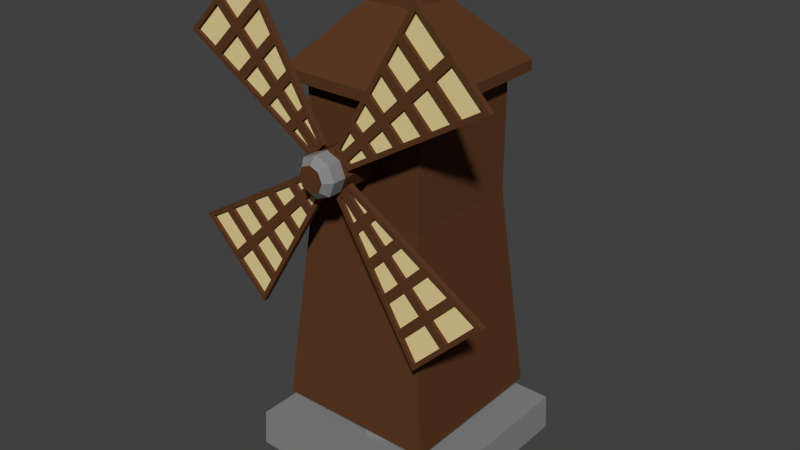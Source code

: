 # Source: Windmill.blend  (saved by Blender 2.76.0; exported with 4.5.12 LTS)
import bpy
from mathutils import Matrix  # noqa: F401  (used for matrix-valued properties, if any)

bpy.ops.wm.read_factory_settings(use_empty=True)
scene = bpy.context.scene
scene.name = 'Scene'

# ---- collections
col_collection_1 = bpy.data.collections.new('Collection 1'); scene.collection.children.link(col_collection_1)

# ---- materials (node trees are filled in below, after node groups)
mat_windmill = bpy.data.materials.new('WindMill')
mat_windmill.alpha_threshold = 0.0
mat_windmill.use_transparent_shadow = False
mat_windmill.diffuse_color = (0.1065, 0.0416, 0.01753, 1.0)
mat_windmill.roughness = 0.5
mat_windmill.line_color = (0.0, 0.0, 0.0, 1.0)
mat_windmillmetal = bpy.data.materials.new('WindmillMetal')
mat_windmillmetal.alpha_threshold = 0.0
mat_windmillmetal.use_transparent_shadow = False
mat_windmillmetal.diffuse_color = (0.2462, 0.2462, 0.2462, 1.0)
mat_windmillmetal.roughness = 0.5
mat_windmillwings = bpy.data.materials.new('WindmillWings')
mat_windmillwings.alpha_threshold = 0.0
mat_windmillwings.use_transparent_shadow = False
mat_windmillwings.diffuse_color = (0.8, 0.6549, 0.317, 1.0)
mat_windmillwings.roughness = 0.5

# ---- material node trees

# ---- world
world_world = bpy.data.worlds.new('World'); scene.world = world_world
world_world.color = (0.05088, 0.05088, 0.05088)
world_world.use_sun_shadow = False
world_world.sun_shadow_jitter_overblur = 0.0
world_world.cycles.sampling_method = 'MANUAL'
world_world.cycles.sample_map_resolution = 256

# ---- meshes
me_cube = bpy.data.meshes.new('Cube')
me_cube.from_pydata([(1.0, -4.371e-08, -1.0), (1.0, 4.371e-08, 1.0), (-1.0, 4.371e-08, 1.0), (-1.0, -4.371e-08, -1.0), (1.206, -5.272e-08, -1.206), (1.206, 5.272e-08, 1.206), (-1.206, -5.272e-08, -1.206), (-1.206, 5.272e-08, 1.206), (1.191, 0.4403, -1.191), (1.191, 0.4403, 1.191), (-1.191, 0.4403, 1.191), (-1.191, 0.4403, -1.191), (5.96e-08, 0.4403, -8.941e-08), (0.9877, 0.4403, -0.9877), (0.9877, 0.4403, 0.9877), (-0.9877, 0.4403, 0.9877), (-0.9877, 0.4403, -0.9877), (4.171e-08, 0.4403, -0.7472), (-0.2859, 0.4403, -0.6903), (-0.5284, 0.4403, -0.5284), (-0.6903, 0.4403, -0.2859), (-0.7472, 0.4403, -5.917e-08), (-0.6903, 0.4403, 0.2859), (-0.5284, 0.4403, 0.5284), (-0.2859, 0.4403, 0.6903), (-7.111e-08, 0.4403, 0.7472), (0.2859, 0.4403, 0.6903), (0.5284, 0.4403, 0.5284), (0.6903, 0.4403, 0.2859), (0.7472, 0.4403, -1.007e-07), (0.6903, 0.4403, -0.2859), (0.5284, 0.4403, -0.5284), (0.2859, 0.4403, -0.6903), (4.171e-08, 0.7931, -0.7472), (-0.2859, 0.7931, -0.6903), (-0.5284, 0.7931, -0.5284), (-0.6903, 0.7931, -0.2859), (-0.7472, 0.7931, -3.253e-08), (-0.6903, 0.7931, 0.2859), (-0.5284, 0.7931, 0.5284), (-0.2859, 0.7931, 0.6903), (-7.111e-08, 0.7931, 0.7472), (0.2859, 0.7931, 0.6903), (0.5284, 0.7931, 0.5284), (0.6903, 0.7931, 0.2859), (0.7472, 0.7931, -7.41e-08), (0.6903, 0.7931, -0.2859), (0.5284, 0.7931, -0.5284), (0.2859, 0.7931, -0.6903)], [], [(0, 1, 2, 3), (3, 2, 7, 6), (1, 0, 4, 5), (14, 15, 10, 9), (16, 13, 8, 11), (8, 4, 6, 11), (4, 8, 9, 5), (5, 9, 10, 7), (7, 10, 11, 6), (15, 16, 11, 10), (2, 1, 5, 7), (13, 14, 9, 8), (0, 3, 6, 4), (14, 13, 12), (16, 15, 12), (15, 14, 12), (13, 16, 12), (18, 34, 33, 17), (17, 33, 48, 32), (26, 42, 41, 25), (19, 35, 34, 18), (27, 43, 42, 26), (20, 36, 35, 19), (28, 44, 43, 27), (21, 37, 36, 20), (29, 45, 44, 28), (22, 38, 37, 21), (30, 46, 45, 29), (23, 39, 38, 22), (31, 47, 46, 30), (24, 40, 39, 23), (32, 48, 47, 31), (25, 41, 40, 24)])
me_cube.polygons.foreach_set('material_index', [1, 1, 1, 1, 1, 1, 1, 1, 1, 1, 1, 1, 1, 1, 1, 1, 1, 1, 1, 1, 1, 1, 1, 1, 1, 1, 1, 1, 1, 1, 1, 1, 1])
me_cube.materials.append(mat_windmill)
me_cube.materials.append(mat_windmillmetal)
me_cube.use_remesh_preserve_volume = False
me_cube.use_remesh_preserve_attributes = False
me_cube.use_mirror_vertex_groups = False
me_cube.update()
me_cube_001 = bpy.data.meshes.new('Cube.001')
me_cube_001.from_pydata([(0.7289, 3.257, -0.7289), (0.7289, 3.257, 0.7289), (-0.7289, 3.257, 0.7289), (-0.7289, 3.257, -0.7289), (0.7289, 4.59, -0.7289), (0.7289, 4.59, 0.7289), (-0.7289, 4.59, -0.7289), (-0.7289, 4.59, 0.7289), (0.9046, 4.59, -0.9046), (0.9046, 4.59, 0.9046), (-0.9046, 4.59, -0.9046), (-0.9046, 4.59, 0.9046), (0.9046, 4.714, -0.9046), (0.9046, 4.714, 0.9046), (-0.9046, 4.714, -0.9046), (-0.9046, 4.714, 0.9046), (0.3008, 5.382, -0.3008), (0.3008, 5.382, 0.3008), (-0.3008, 5.382, -0.3008), (-0.3008, 5.382, 0.3008), (0.7401, 3.122, -0.7401), (0.7401, 3.122, 0.7401), (-0.7401, 3.122, 0.7401), (-0.7401, 3.122, -0.7401), (2.98e-08, 0.7351, -5.96e-08), (0.9605, 0.7351, -0.9605), (-0.9605, 0.7351, -0.9605), (0.9605, 0.7351, 0.9605), (-0.9605, 0.7351, 0.9605)], [], [(3, 2, 7, 6), (20, 0, 1, 21), (21, 1, 2, 22), (22, 2, 3, 23), (6, 7, 11, 10), (0, 3, 6, 4), (2, 1, 5, 7), (1, 0, 4, 5), (11, 9, 13, 15), (4, 6, 10, 8), (7, 5, 9, 11), (5, 4, 8, 9), (14, 15, 19, 18), (9, 8, 12, 13), (10, 11, 15, 14), (8, 10, 14, 12), (16, 18, 19, 17), (12, 14, 18, 16), (15, 13, 17, 19), (13, 12, 16, 17), (0, 20, 23, 3), (28, 22, 23, 26), (27, 21, 22, 28), (25, 20, 21, 27), (20, 25, 26, 23), (27, 28, 24), (25, 27, 24), (28, 26, 24), (26, 25, 24)])
me_cube_001.materials.append(mat_windmill)
me_cube_001.materials.append(mat_windmillmetal)
me_cube_001.use_remesh_preserve_volume = False
me_cube_001.use_remesh_preserve_attributes = False
me_cube_001.use_mirror_vertex_groups = False
me_cube_001.update()
me_circle_001 = bpy.data.meshes.new('Circle.001')
me_circle_001.from_pydata([(0.07392, -0.251, 0.4921), (0.2513, -0.07365, 0.4921), (0.07392, -0.251, 0.4323), (0.2513, -0.07365, 0.4323), (1.062, -1.888, 0.4921), (1.889, -1.062, 0.4921), (1.062, -1.888, 0.4323), (1.889, -1.062, 0.4323), (0.1626, -0.1623, 0.4921), (0.1626, -0.1623, 0.4323), (1.475, -1.475, 0.4323), (1.475, -1.475, 0.4921), (0.5787, -0.2714, 0.4323), (0.9062, -0.4691, 0.4323), (1.234, -0.6668, 0.4323), (1.561, -0.8645, 0.4323), (0.8647, -1.561, 0.4323), (0.667, -1.233, 0.4323), (0.4693, -0.9059, 0.4323), (0.2716, -0.5785, 0.4323), (1.561, -0.8645, 0.4921), (1.234, -0.6668, 0.4921), (0.9062, -0.4691, 0.4921), (0.5787, -0.2714, 0.4921), (0.2716, -0.5785, 0.4921), (0.4693, -0.9059, 0.4921), (0.667, -1.233, 0.4921), (0.8647, -1.561, 0.4921), (0.4252, -0.4249, 0.4921), (0.6878, -0.6875, 0.4921), (0.9503, -0.9501, 0.4921), (1.213, -1.213, 0.4921), (1.213, -1.213, 0.4323), (0.9503, -0.9501, 0.4323), (0.6878, -0.6875, 0.4323), (0.4252, -0.4249, 0.4323), (0.3525, -0.4249, 0.4921), (0.1626, -0.235, 0.4921), (0.1387, -0.2589, 0.4921), (0.2817, -0.4957, 0.4921), (0.496, -0.2814, 0.4921), (0.2592, -0.1384, 0.4921), (0.2353, -0.1623, 0.4921), (0.4252, -0.3522, 0.4921), (1.806, -1.072, 0.4921), (1.569, -0.9293, 0.4921), (1.286, -1.213, 0.4921), (1.475, -1.403, 0.4921), (1.478, -0.8745, 0.4921), (1.241, -0.7316, 0.4921), (1.023, -0.9501, 0.4921), (1.213, -1.14, 0.4921), (1.151, -0.6768, 0.4921), (0.9141, -0.5339, 0.4921), (0.7604, -0.6875, 0.4921), (0.9503, -0.8774, 0.4921), (0.8234, -0.4791, 0.4921), (0.5866, -0.3361, 0.4921), (0.4978, -0.4249, 0.4921), (0.6878, -0.6148, 0.4921), (1.403, -1.475, 0.4921), (1.213, -1.285, 0.4921), (0.9295, -1.569, 0.4921), (1.073, -1.805, 0.4921), (1.14, -1.213, 0.4921), (0.9503, -1.023, 0.4921), (0.7318, -1.241, 0.4921), (0.8748, -1.478, 0.4921), (0.8777, -0.9501, 0.4921), (0.6878, -0.7602, 0.4921), (0.5341, -0.9138, 0.4921), (0.6771, -1.151, 0.4921), (0.6151, -0.6875, 0.4921), (0.4252, -0.4976, 0.4921), (0.3364, -0.5863, 0.4921), (0.4794, -0.8232, 0.4921), (0.1626, -0.235, 0.4545), (0.3525, -0.4249, 0.4545), (0.2817, -0.4957, 0.4545), (0.1387, -0.2589, 0.4545), (0.496, -0.2814, 0.4545), (0.2592, -0.1384, 0.4545), (0.4252, -0.3522, 0.4545), (0.2353, -0.1623, 0.4545), (1.806, -1.072, 0.4545), (1.569, -0.9293, 0.4545), (1.475, -1.403, 0.4545), (1.286, -1.213, 0.4545), (1.478, -0.8745, 0.4545), (1.241, -0.7316, 0.4545), (1.213, -1.14, 0.4545), (1.023, -0.9501, 0.4545), (1.151, -0.6768, 0.4545), (0.9141, -0.5339, 0.4545), (0.9503, -0.8774, 0.4545), (0.7604, -0.6875, 0.4545), (0.8234, -0.4791, 0.4545), (0.5866, -0.3361, 0.4545), (0.6878, -0.6148, 0.4545), (0.4978, -0.4249, 0.4545), (1.213, -1.285, 0.4545), (1.403, -1.475, 0.4545), (1.073, -1.805, 0.4545), (0.9295, -1.569, 0.4545), (0.9503, -1.023, 0.4545), (1.14, -1.213, 0.4545), (0.8748, -1.478, 0.4545), (0.7318, -1.241, 0.4545), (0.6878, -0.7602, 0.4545), (0.8777, -0.9501, 0.4545), (0.6771, -1.151, 0.4545), (0.5341, -0.9138, 0.4545), (0.4252, -0.4976, 0.4545), (0.6151, -0.6875, 0.4545), (0.4794, -0.8232, 0.4545), (0.3364, -0.5863, 0.4545), (-0.07392, -0.251, 0.4921), (-0.2513, -0.07365, 0.4921), (-0.07392, -0.251, 0.4323), (-0.2513, -0.07365, 0.4323), (-1.062, -1.888, 0.4921), (-1.889, -1.062, 0.4921), (-1.062, -1.888, 0.4323), (-1.889, -1.062, 0.4323), (-0.1626, -0.1623, 0.4921), (-0.1626, -0.1623, 0.4323), (-1.475, -1.475, 0.4323), (-1.475, -1.475, 0.4921), (-0.5787, -0.2714, 0.4323), (-0.9062, -0.4691, 0.4323), (-1.234, -0.6668, 0.4323), (-1.561, -0.8645, 0.4323), (-0.8647, -1.561, 0.4323), (-0.667, -1.233, 0.4323), (-0.4693, -0.9059, 0.4323), (-0.2716, -0.5785, 0.4323), (-1.561, -0.8645, 0.4921), (-1.234, -0.6668, 0.4921), (-0.9062, -0.4691, 0.4921), (-0.5787, -0.2714, 0.4921), (-0.2716, -0.5785, 0.4921), (-0.4693, -0.9059, 0.4921), (-0.667, -1.233, 0.4921), (-0.8647, -1.561, 0.4921), (-0.4252, -0.4249, 0.4921), (-0.6878, -0.6875, 0.4921), (-0.9503, -0.9501, 0.4921), (-1.213, -1.213, 0.4921), (-1.213, -1.213, 0.4323), (-0.9503, -0.9501, 0.4323), (-0.6878, -0.6875, 0.4323), (-0.4252, -0.4249, 0.4323), (-0.3525, -0.4249, 0.4921), (-0.1626, -0.235, 0.4921), (-0.1387, -0.2589, 0.4921), (-0.2817, -0.4957, 0.4921), (-0.496, -0.2814, 0.4921), (-0.2592, -0.1384, 0.4921), (-0.2353, -0.1623, 0.4921), (-0.4252, -0.3522, 0.4921), (-1.806, -1.072, 0.4921), (-1.569, -0.9293, 0.4921), (-1.286, -1.213, 0.4921), (-1.475, -1.403, 0.4921), (-1.478, -0.8745, 0.4921), (-1.241, -0.7316, 0.4921), (-1.023, -0.9501, 0.4921), (-1.213, -1.14, 0.4921), (-1.151, -0.6768, 0.4921), (-0.9141, -0.5339, 0.4921), (-0.7604, -0.6875, 0.4921), (-0.9503, -0.8774, 0.4921), (-0.8234, -0.4791, 0.4921), (-0.5866, -0.3361, 0.4921), (-0.4978, -0.4249, 0.4921), (-0.6878, -0.6148, 0.4921), (-1.403, -1.475, 0.4921), (-1.213, -1.285, 0.4921), (-0.9295, -1.569, 0.4921), (-1.073, -1.805, 0.4921), (-1.14, -1.213, 0.4921), (-0.9503, -1.023, 0.4921), (-0.7318, -1.241, 0.4921), (-0.8748, -1.478, 0.4921), (-0.8777, -0.9501, 0.4921), (-0.6878, -0.7602, 0.4921), (-0.5341, -0.9138, 0.4921), (-0.6771, -1.151, 0.4921), (-0.6151, -0.6875, 0.4921), (-0.4252, -0.4976, 0.4921), (-0.3364, -0.5863, 0.4921), (-0.4794, -0.8232, 0.4921), (-0.1626, -0.235, 0.4545), (-0.3525, -0.4249, 0.4545), (-0.2817, -0.4957, 0.4545), (-0.1387, -0.2589, 0.4545), (-0.496, -0.2814, 0.4545), (-0.2592, -0.1384, 0.4545), (-0.4252, -0.3522, 0.4545), (-0.2353, -0.1623, 0.4545), (-1.806, -1.072, 0.4545), (-1.569, -0.9293, 0.4545), (-1.475, -1.403, 0.4545), (-1.286, -1.213, 0.4545), (-1.478, -0.8745, 0.4545), (-1.241, -0.7316, 0.4545), (-1.213, -1.14, 0.4545), (-1.023, -0.9501, 0.4545), (-1.151, -0.6768, 0.4545), (-0.9141, -0.5339, 0.4545), (-0.9503, -0.8774, 0.4545), (-0.7604, -0.6875, 0.4545), (-0.8234, -0.4791, 0.4545), (-0.5866, -0.3361, 0.4545), (-0.6878, -0.6148, 0.4545), (-0.4978, -0.4249, 0.4545), (-1.213, -1.285, 0.4545), (-1.403, -1.475, 0.4545), (-1.073, -1.805, 0.4545), (-0.9295, -1.569, 0.4545), (-0.9503, -1.023, 0.4545), (-1.14, -1.213, 0.4545), (-0.8748, -1.478, 0.4545), (-0.7318, -1.241, 0.4545), (-0.6878, -0.7602, 0.4545), (-0.8777, -0.9501, 0.4545), (-0.6771, -1.151, 0.4545), (-0.5341, -0.9138, 0.4545), (-0.4252, -0.4976, 0.4545), (-0.6151, -0.6875, 0.4545), (-0.4794, -0.8232, 0.4545), (-0.3364, -0.5863, 0.4545), (0.07392, 0.251, 0.4921), (0.2513, 0.07365, 0.4921), (0.07392, 0.251, 0.4323), (0.2513, 0.07365, 0.4323), (1.062, 1.888, 0.4921), (1.889, 1.062, 0.4921), (1.062, 1.888, 0.4323), (1.889, 1.062, 0.4323), (0.1626, 0.1623, 0.4921), (0.1626, 0.1623, 0.4323), (1.475, 1.475, 0.4323), (1.475, 1.475, 0.4921), (0.5787, 0.2714, 0.4323), (0.9062, 0.4691, 0.4323), (1.234, 0.6668, 0.4323), (1.561, 0.8645, 0.4323), (0.8647, 1.561, 0.4323), (0.667, 1.233, 0.4323), (0.4693, 0.9059, 0.4323), (0.2716, 0.5785, 0.4323), (1.561, 0.8645, 0.4921), (1.234, 0.6668, 0.4921), (0.9062, 0.4691, 0.4921), (0.5787, 0.2714, 0.4921), (0.2716, 0.5785, 0.4921), (0.4693, 0.9059, 0.4921), (0.667, 1.233, 0.4921), (0.8647, 1.561, 0.4921), (0.4252, 0.4249, 0.4921), (0.6878, 0.6875, 0.4921), (0.9503, 0.9501, 0.4921), (1.213, 1.213, 0.4921), (1.213, 1.213, 0.4323), (0.9503, 0.9501, 0.4323), (0.6878, 0.6875, 0.4323), (0.4252, 0.4249, 0.4323), (0.3525, 0.4249, 0.4921), (0.1626, 0.235, 0.4921), (0.1387, 0.2589, 0.4921), (0.2817, 0.4957, 0.4921), (0.496, 0.2814, 0.4921), (0.2592, 0.1384, 0.4921), (0.2353, 0.1623, 0.4921), (0.4252, 0.3522, 0.4921), (1.806, 1.072, 0.4921), (1.569, 0.9293, 0.4921), (1.286, 1.213, 0.4921), (1.475, 1.403, 0.4921), (1.478, 0.8745, 0.4921), (1.241, 0.7316, 0.4921), (1.023, 0.9501, 0.4921), (1.213, 1.14, 0.4921), (1.151, 0.6768, 0.4921), (0.9141, 0.5339, 0.4921), (0.7604, 0.6875, 0.4921), (0.9503, 0.8774, 0.4921), (0.8234, 0.4791, 0.4921), (0.5866, 0.3361, 0.4921), (0.4978, 0.4249, 0.4921), (0.6878, 0.6148, 0.4921), (1.403, 1.475, 0.4921), (1.213, 1.285, 0.4921), (0.9295, 1.569, 0.4921), (1.073, 1.805, 0.4921), (1.14, 1.213, 0.4921), (0.9503, 1.023, 0.4921), (0.7318, 1.241, 0.4921), (0.8748, 1.478, 0.4921), (0.8777, 0.9501, 0.4921), (0.6878, 0.7602, 0.4921), (0.5341, 0.9138, 0.4921), (0.6771, 1.151, 0.4921), (0.6151, 0.6875, 0.4921), (0.4252, 0.4976, 0.4921), (0.3364, 0.5863, 0.4921), (0.4794, 0.8232, 0.4921), (0.1626, 0.235, 0.4545), (0.3525, 0.4249, 0.4545), (0.2817, 0.4957, 0.4545), (0.1387, 0.2589, 0.4545), (0.496, 0.2814, 0.4545), (0.2592, 0.1384, 0.4545), (0.4252, 0.3522, 0.4545), (0.2353, 0.1623, 0.4545), (1.806, 1.072, 0.4545), (1.569, 0.9293, 0.4545), (1.475, 1.403, 0.4545), (1.286, 1.213, 0.4545), (1.478, 0.8745, 0.4545), (1.241, 0.7316, 0.4545), (1.213, 1.14, 0.4545), (1.023, 0.9501, 0.4545), (1.151, 0.6768, 0.4545), (0.9141, 0.5339, 0.4545), (0.9503, 0.8774, 0.4545), (0.7604, 0.6875, 0.4545), (0.8234, 0.4791, 0.4545), (0.5866, 0.3361, 0.4545), (0.6878, 0.6148, 0.4545), (0.4978, 0.4249, 0.4545), (1.213, 1.285, 0.4545), (1.403, 1.475, 0.4545), (1.073, 1.805, 0.4545), (0.9295, 1.569, 0.4545), (0.9503, 1.023, 0.4545), (1.14, 1.213, 0.4545), (0.8748, 1.478, 0.4545), (0.7318, 1.241, 0.4545), (0.6878, 0.7602, 0.4545), (0.8777, 0.9501, 0.4545), (0.6771, 1.151, 0.4545), (0.5341, 0.9138, 0.4545), (0.4252, 0.4976, 0.4545), (0.6151, 0.6875, 0.4545), (0.4794, 0.8232, 0.4545), (0.3364, 0.5863, 0.4545), (-0.07392, 0.251, 0.4921), (-0.2513, 0.07365, 0.4921), (-0.07392, 0.251, 0.4323), (-0.2513, 0.07365, 0.4323), (-1.062, 1.888, 0.4921), (-1.889, 1.062, 0.4921), (-1.062, 1.888, 0.4323), (-1.889, 1.062, 0.4323), (-0.1626, 0.1623, 0.4921), (-0.1626, 0.1623, 0.4323), (-1.475, 1.475, 0.4323), (-1.475, 1.475, 0.4921), (-0.5787, 0.2714, 0.4323), (-0.9062, 0.4691, 0.4323), (-1.234, 0.6668, 0.4323), (-1.561, 0.8645, 0.4323), (-0.8647, 1.561, 0.4323), (-0.667, 1.233, 0.4323), (-0.4693, 0.9059, 0.4323), (-0.2716, 0.5785, 0.4323), (-1.561, 0.8645, 0.4921), (-1.234, 0.6668, 0.4921), (-0.9062, 0.4691, 0.4921), (-0.5787, 0.2714, 0.4921), (-0.2716, 0.5785, 0.4921), (-0.4693, 0.9059, 0.4921), (-0.667, 1.233, 0.4921), (-0.8647, 1.561, 0.4921), (-0.4252, 0.4249, 0.4921), (-0.6878, 0.6875, 0.4921), (-0.9503, 0.9501, 0.4921), (-1.213, 1.213, 0.4921), (-1.213, 1.213, 0.4323), (-0.9503, 0.9501, 0.4323), (-0.6878, 0.6875, 0.4323), (-0.4252, 0.4249, 0.4323), (-0.3525, 0.4249, 0.4921), (-0.1626, 0.235, 0.4921), (-0.1387, 0.2589, 0.4921), (-0.2817, 0.4957, 0.4921), (-0.496, 0.2814, 0.4921), (-0.2592, 0.1384, 0.4921), (-0.2353, 0.1623, 0.4921), (-0.4252, 0.3522, 0.4921), (-1.806, 1.072, 0.4921), (-1.569, 0.9293, 0.4921), (-1.286, 1.213, 0.4921), (-1.475, 1.403, 0.4921), (-1.478, 0.8745, 0.4921), (-1.241, 0.7316, 0.4921), (-1.023, 0.9501, 0.4921), (-1.213, 1.14, 0.4921), (-1.151, 0.6768, 0.4921), (-0.9141, 0.5339, 0.4921), (-0.7604, 0.6875, 0.4921), (-0.9503, 0.8774, 0.4921), (-0.8234, 0.4791, 0.4921), (-0.5866, 0.3361, 0.4921), (-0.4978, 0.4249, 0.4921), (-0.6878, 0.6148, 0.4921), (-1.403, 1.475, 0.4921), (-1.213, 1.285, 0.4921), (-0.9295, 1.569, 0.4921), (-1.073, 1.805, 0.4921), (-1.14, 1.213, 0.4921), (-0.9503, 1.023, 0.4921), (-0.7318, 1.241, 0.4921), (-0.8748, 1.478, 0.4921), (-0.8777, 0.9501, 0.4921), (-0.6878, 0.7602, 0.4921), (-0.5341, 0.9138, 0.4921), (-0.6771, 1.151, 0.4921), (-0.6151, 0.6875, 0.4921), (-0.4252, 0.4976, 0.4921), (-0.3364, 0.5863, 0.4921), (-0.4794, 0.8232, 0.4921), (-0.1626, 0.235, 0.4545), (-0.3525, 0.4249, 0.4545), (-0.2817, 0.4957, 0.4545), (-0.1387, 0.2589, 0.4545), (-0.496, 0.2814, 0.4545), (-0.2592, 0.1384, 0.4545), (-0.4252, 0.3522, 0.4545), (-0.2353, 0.1623, 0.4545), (-1.806, 1.072, 0.4545), (-1.569, 0.9293, 0.4545), (-1.475, 1.403, 0.4545), (-1.286, 1.213, 0.4545), (-1.478, 0.8745, 0.4545), (-1.241, 0.7316, 0.4545), (-1.213, 1.14, 0.4545), (-1.023, 0.9501, 0.4545), (-1.151, 0.6768, 0.4545), (-0.9141, 0.5339, 0.4545), (-0.9503, 0.8774, 0.4545), (-0.7604, 0.6875, 0.4545), (-0.8234, 0.4791, 0.4545), (-0.5866, 0.3361, 0.4545), (-0.6878, 0.6148, 0.4545), (-0.4978, 0.4249, 0.4545), (-1.213, 1.285, 0.4545), (-1.403, 1.475, 0.4545), (-1.073, 1.805, 0.4545), (-0.9295, 1.569, 0.4545), (-0.9503, 1.023, 0.4545), (-1.14, 1.213, 0.4545), (-0.8748, 1.478, 0.4545), (-0.7318, 1.241, 0.4545), (-0.6878, 0.7602, 0.4545), (-0.8777, 0.9501, 0.4545), (-0.6771, 1.151, 0.4545), (-0.5341, 0.9138, 0.4545), (-0.4252, 0.4976, 0.4545), (-0.6151, 0.6875, 0.4545), (-0.4794, 0.8232, 0.4545), (-0.3364, 0.5863, 0.4545), (5.706e-09, 0.2341, -2.562e-08), (-0.1656, 0.1656, -2.262e-08), (-0.2341, -6.273e-09, -3.171e-09), (-0.1656, -0.1656, 1.977e-08), (2.617e-08, -0.2341, 2.276e-08), (0.1656, -0.1656, 1.977e-08), (0.2341, 6.754e-09, -3.171e-09), (0.1656, 0.1656, -2.262e-08), (5.706e-09, 0.2341, 0.6733), (-0.1656, 0.1656, 0.6733), (-0.2341, 2.316e-08, 0.6733), (-0.1656, -0.1656, 0.6733), (2.617e-08, -0.2341, 0.6733), (0.1656, -0.1656, 0.6733), (0.2341, 3.618e-08, 0.6733), (0.1656, 0.1656, 0.6733), (8.953e-09, 0.1515, 0.7589), (-0.1071, 0.1071, 0.7589), (-0.1515, 2.912e-08, 0.7589), (-0.1071, -0.1071, 0.7589), (2.219e-08, -0.1515, 0.7589), (0.1071, -0.1071, 0.7589), (0.1515, 3.754e-08, 0.7589), (0.1071, 0.1071, 0.7589), (1.676e-08, 3.364e-08, 0.7589), (5.706e-09, 0.2341, 0.5139), (-0.1656, -0.1656, 0.5139), (-0.2341, 1.619e-08, 0.5139), (0.1656, -0.1656, 0.5139), (2.617e-08, -0.2341, 0.5139), (0.1656, 0.1656, 0.5139), (0.2341, 2.922e-08, 0.5139), (-0.1656, 0.1656, 0.5139)], [], [(8, 9, 2, 0), (32, 10, 6, 16), (10, 11, 4, 6), (55, 52, 92, 94), (27, 16, 6, 4), (23, 12, 3, 1), (75, 72, 113, 114), (7, 5, 11, 10), (15, 7, 10, 32), (1, 3, 9, 8), (3, 12, 35, 9), (12, 13, 34, 35), (13, 14, 33, 34), (14, 15, 32, 33), (46, 47, 86, 87), (66, 67, 106, 107), (52, 53, 93, 92), (72, 73, 112, 113), (5, 7, 15, 20), (20, 15, 14, 21), (21, 14, 13, 22), (22, 13, 12, 23), (0, 2, 19, 24), (24, 19, 18, 25), (25, 18, 17, 26), (26, 17, 16, 27), (45, 46, 87, 85), (65, 66, 107, 104), (47, 44, 84, 86), (67, 64, 105, 106), (9, 35, 19, 2), (35, 34, 18, 19), (34, 33, 17, 18), (33, 32, 16, 17), (28, 8, 37, 36), (8, 0, 38, 37), (0, 24, 39, 38), (24, 28, 36, 39), (23, 1, 41, 40), (1, 8, 42, 41), (8, 28, 43, 42), (28, 23, 40, 43), (5, 20, 45, 44), (20, 31, 46, 45), (31, 11, 47, 46), (11, 5, 44, 47), (20, 21, 49, 48), (21, 30, 50, 49), (30, 31, 51, 50), (31, 20, 48, 51), (21, 22, 53, 52), (22, 29, 54, 53), (29, 30, 55, 54), (30, 21, 52, 55), (22, 23, 57, 56), (23, 28, 58, 57), (28, 29, 59, 58), (29, 22, 56, 59), (11, 31, 61, 60), (31, 27, 62, 61), (27, 4, 63, 62), (4, 11, 60, 63), (31, 30, 65, 64), (30, 26, 66, 65), (26, 27, 67, 66), (27, 31, 64, 67), (30, 29, 69, 68), (29, 25, 70, 69), (25, 26, 71, 70), (26, 30, 68, 71), (29, 28, 73, 72), (28, 24, 74, 73), (24, 25, 75, 74), (25, 29, 72, 75), (77, 76, 79, 78), (80, 81, 83, 82), (84, 85, 87, 86), (88, 89, 91, 90), (92, 93, 95, 94), (96, 97, 99, 98), (101, 100, 103, 102), (105, 104, 107, 106), (109, 108, 111, 110), (113, 112, 115, 114), (73, 74, 115, 112), (53, 54, 95, 93), (60, 61, 100, 101), (74, 75, 114, 115), (40, 41, 81, 80), (54, 55, 94, 95), (63, 60, 101, 102), (43, 40, 80, 82), (61, 62, 103, 100), (41, 42, 83, 81), (68, 69, 108, 109), (48, 49, 89, 88), (62, 63, 102, 103), (42, 43, 82, 83), (71, 68, 109, 110), (51, 48, 88, 90), (69, 70, 111, 108), (49, 50, 91, 89), (56, 57, 97, 96), (70, 71, 110, 111), (36, 37, 76, 77), (50, 51, 90, 91), (59, 56, 96, 98), (39, 36, 77, 78), (57, 58, 99, 97), (37, 38, 79, 76), (64, 65, 104, 105), (44, 45, 85, 84), (58, 59, 98, 99), (38, 39, 78, 79), (124, 116, 118, 125), (148, 132, 122, 126), (126, 122, 120, 127), (171, 210, 208, 168), (143, 120, 122, 132), (139, 117, 119, 128), (191, 230, 229, 188), (123, 126, 127, 121), (131, 148, 126, 123), (117, 124, 125, 119), (119, 125, 151, 128), (128, 151, 150, 129), (129, 150, 149, 130), (130, 149, 148, 131), (162, 203, 202, 163), (182, 223, 222, 183), (168, 208, 209, 169), (188, 229, 228, 189), (121, 136, 131, 123), (136, 137, 130, 131), (137, 138, 129, 130), (138, 139, 128, 129), (116, 140, 135, 118), (140, 141, 134, 135), (141, 142, 133, 134), (142, 143, 132, 133), (161, 201, 203, 162), (181, 220, 223, 182), (163, 202, 200, 160), (183, 222, 221, 180), (125, 118, 135, 151), (151, 135, 134, 150), (150, 134, 133, 149), (149, 133, 132, 148), (144, 152, 153, 124), (124, 153, 154, 116), (116, 154, 155, 140), (140, 155, 152, 144), (139, 156, 157, 117), (117, 157, 158, 124), (124, 158, 159, 144), (144, 159, 156, 139), (121, 160, 161, 136), (136, 161, 162, 147), (147, 162, 163, 127), (127, 163, 160, 121), (136, 164, 165, 137), (137, 165, 166, 146), (146, 166, 167, 147), (147, 167, 164, 136), (137, 168, 169, 138), (138, 169, 170, 145), (145, 170, 171, 146), (146, 171, 168, 137), (138, 172, 173, 139), (139, 173, 174, 144), (144, 174, 175, 145), (145, 175, 172, 138), (127, 176, 177, 147), (147, 177, 178, 143), (143, 178, 179, 120), (120, 179, 176, 127), (147, 180, 181, 146), (146, 181, 182, 142), (142, 182, 183, 143), (143, 183, 180, 147), (146, 184, 185, 145), (145, 185, 186, 141), (141, 186, 187, 142), (142, 187, 184, 146), (145, 188, 189, 144), (144, 189, 190, 140), (140, 190, 191, 141), (141, 191, 188, 145), (193, 194, 195, 192), (196, 198, 199, 197), (200, 202, 203, 201), (204, 206, 207, 205), (208, 210, 211, 209), (212, 214, 215, 213), (217, 218, 219, 216), (221, 222, 223, 220), (225, 226, 227, 224), (229, 230, 231, 228), (189, 228, 231, 190), (169, 209, 211, 170), (176, 217, 216, 177), (190, 231, 230, 191), (156, 196, 197, 157), (170, 211, 210, 171), (179, 218, 217, 176), (159, 198, 196, 156), (177, 216, 219, 178), (157, 197, 199, 158), (184, 225, 224, 185), (164, 204, 205, 165), (178, 219, 218, 179), (158, 199, 198, 159), (187, 226, 225, 184), (167, 206, 204, 164), (185, 224, 227, 186), (165, 205, 207, 166), (172, 212, 213, 173), (186, 227, 226, 187), (152, 193, 192, 153), (166, 207, 206, 167), (175, 214, 212, 172), (155, 194, 193, 152), (173, 213, 215, 174), (153, 192, 195, 154), (180, 221, 220, 181), (160, 200, 201, 161), (174, 215, 214, 175), (154, 195, 194, 155), (240, 232, 234, 241), (264, 248, 238, 242), (242, 238, 236, 243), (287, 326, 324, 284), (259, 236, 238, 248), (255, 233, 235, 244), (307, 346, 345, 304), (239, 242, 243, 237), (247, 264, 242, 239), (233, 240, 241, 235), (235, 241, 267, 244), (244, 267, 266, 245), (245, 266, 265, 246), (246, 265, 264, 247), (278, 319, 318, 279), (298, 339, 338, 299), (284, 324, 325, 285), (304, 345, 344, 305), (237, 252, 247, 239), (252, 253, 246, 247), (253, 254, 245, 246), (254, 255, 244, 245), (232, 256, 251, 234), (256, 257, 250, 251), (257, 258, 249, 250), (258, 259, 248, 249), (277, 317, 319, 278), (297, 336, 339, 298), (279, 318, 316, 276), (299, 338, 337, 296), (241, 234, 251, 267), (267, 251, 250, 266), (266, 250, 249, 265), (265, 249, 248, 264), (260, 268, 269, 240), (240, 269, 270, 232), (232, 270, 271, 256), (256, 271, 268, 260), (255, 272, 273, 233), (233, 273, 274, 240), (240, 274, 275, 260), (260, 275, 272, 255), (237, 276, 277, 252), (252, 277, 278, 263), (263, 278, 279, 243), (243, 279, 276, 237), (252, 280, 281, 253), (253, 281, 282, 262), (262, 282, 283, 263), (263, 283, 280, 252), (253, 284, 285, 254), (254, 285, 286, 261), (261, 286, 287, 262), (262, 287, 284, 253), (254, 288, 289, 255), (255, 289, 290, 260), (260, 290, 291, 261), (261, 291, 288, 254), (243, 292, 293, 263), (263, 293, 294, 259), (259, 294, 295, 236), (236, 295, 292, 243), (263, 296, 297, 262), (262, 297, 298, 258), (258, 298, 299, 259), (259, 299, 296, 263), (262, 300, 301, 261), (261, 301, 302, 257), (257, 302, 303, 258), (258, 303, 300, 262), (261, 304, 305, 260), (260, 305, 306, 256), (256, 306, 307, 257), (257, 307, 304, 261), (309, 310, 311, 308), (312, 314, 315, 313), (316, 318, 319, 317), (320, 322, 323, 321), (324, 326, 327, 325), (328, 330, 331, 329), (333, 334, 335, 332), (337, 338, 339, 336), (341, 342, 343, 340), (345, 346, 347, 344), (305, 344, 347, 306), (285, 325, 327, 286), (292, 333, 332, 293), (306, 347, 346, 307), (272, 312, 313, 273), (286, 327, 326, 287), (295, 334, 333, 292), (275, 314, 312, 272), (293, 332, 335, 294), (273, 313, 315, 274), (300, 341, 340, 301), (280, 320, 321, 281), (294, 335, 334, 295), (274, 315, 314, 275), (303, 342, 341, 300), (283, 322, 320, 280), (301, 340, 343, 302), (281, 321, 323, 282), (288, 328, 329, 289), (302, 343, 342, 303), (268, 309, 308, 269), (282, 323, 322, 283), (291, 330, 328, 288), (271, 310, 309, 268), (289, 329, 331, 290), (269, 308, 311, 270), (296, 337, 336, 297), (276, 316, 317, 277), (290, 331, 330, 291), (270, 311, 310, 271), (356, 357, 350, 348), (380, 358, 354, 364), (358, 359, 352, 354), (403, 400, 440, 442), (375, 364, 354, 352), (371, 360, 351, 349), (423, 420, 461, 462), (355, 353, 359, 358), (363, 355, 358, 380), (349, 351, 357, 356), (351, 360, 383, 357), (360, 361, 382, 383), (361, 362, 381, 382), (362, 363, 380, 381), (394, 395, 434, 435), (414, 415, 454, 455), (400, 401, 441, 440), (420, 421, 460, 461), (353, 355, 363, 368), (368, 363, 362, 369), (369, 362, 361, 370), (370, 361, 360, 371), (348, 350, 367, 372), (372, 367, 366, 373), (373, 366, 365, 374), (374, 365, 364, 375), (393, 394, 435, 433), (413, 414, 455, 452), (395, 392, 432, 434), (415, 412, 453, 454), (357, 383, 367, 350), (383, 382, 366, 367), (382, 381, 365, 366), (381, 380, 364, 365), (376, 356, 385, 384), (356, 348, 386, 385), (348, 372, 387, 386), (372, 376, 384, 387), (371, 349, 389, 388), (349, 356, 390, 389), (356, 376, 391, 390), (376, 371, 388, 391), (353, 368, 393, 392), (368, 379, 394, 393), (379, 359, 395, 394), (359, 353, 392, 395), (368, 369, 397, 396), (369, 378, 398, 397), (378, 379, 399, 398), (379, 368, 396, 399), (369, 370, 401, 400), (370, 377, 402, 401), (377, 378, 403, 402), (378, 369, 400, 403), (370, 371, 405, 404), (371, 376, 406, 405), (376, 377, 407, 406), (377, 370, 404, 407), (359, 379, 409, 408), (379, 375, 410, 409), (375, 352, 411, 410), (352, 359, 408, 411), (379, 378, 413, 412), (378, 374, 414, 413), (374, 375, 415, 414), (375, 379, 412, 415), (378, 377, 417, 416), (377, 373, 418, 417), (373, 374, 419, 418), (374, 378, 416, 419), (377, 376, 421, 420), (376, 372, 422, 421), (372, 373, 423, 422), (373, 377, 420, 423), (425, 424, 427, 426), (428, 429, 431, 430), (432, 433, 435, 434), (436, 437, 439, 438), (440, 441, 443, 442), (444, 445, 447, 446), (449, 448, 451, 450), (453, 452, 455, 454), (457, 456, 459, 458), (461, 460, 463, 462), (421, 422, 463, 460), (401, 402, 443, 441), (408, 409, 448, 449), (422, 423, 462, 463), (388, 389, 429, 428), (402, 403, 442, 443), (411, 408, 449, 450), (391, 388, 428, 430), (409, 410, 451, 448), (389, 390, 431, 429), (416, 417, 456, 457), (396, 397, 437, 436), (410, 411, 450, 451), (390, 391, 430, 431), (419, 416, 457, 458), (399, 396, 436, 438), (417, 418, 459, 456), (397, 398, 439, 437), (404, 405, 445, 444), (418, 419, 458, 459), (384, 385, 424, 425), (398, 399, 438, 439), (407, 404, 444, 446), (387, 384, 425, 426), (405, 406, 447, 445), (385, 386, 427, 424), (412, 413, 452, 453), (392, 393, 433, 432), (406, 407, 446, 447), (386, 387, 426, 427), (494, 479, 478, 495), (492, 477, 476, 493), (490, 475, 474, 491), (496, 473, 472, 489), (489, 472, 479, 494), (495, 478, 477, 492), (493, 476, 475, 490), (491, 474, 473, 496), (478, 479, 487, 486), (476, 477, 485, 484), (474, 475, 483, 482), (472, 473, 481, 480), (479, 472, 480, 487), (477, 478, 486, 485), (475, 476, 484, 483), (473, 474, 482, 481), (471, 494, 495, 470), (469, 492, 493, 468), (467, 490, 491, 466), (465, 496, 489, 464), (464, 489, 494, 471), (470, 495, 492, 469), (468, 493, 490, 467), (466, 491, 496, 465), (486, 487, 488), (484, 485, 488), (482, 483, 488), (480, 481, 488), (487, 480, 488), (485, 486, 488), (483, 484, 488), (481, 482, 488)])
me_circle_001.polygons.foreach_set('material_index', [0, 0, 0, 0, 0, 0, 0, 0, 0, 0, 0, 0, 0, 0, 0, 0, 0, 0, 0, 0, 0, 0, 0, 0, 0, 0, 0, 0, 0, 0, 0, 0, 0, 0, 0, 0, 0, 0, 0, 0, 0, 0, 0, 0, 0, 0, 0, 0, 0, 0, 0, 0, 0, 0, 0, 0, 0, 0, 0, 0, 0, 0, 0, 0, 0, 0, 0, 0, 0, 0, 0, 0, 0, 0, 1, 1, 1, 1, 1, 1, 1, 1, 1, 1, 0, 0, 0, 0, 0, 0, 0, 0, 0, 0, 0, 0, 0, 0, 0, 0, 0, 0, 0, 0, 0, 0, 0, 0, 0, 0, 0, 0, 0, 0, 0, 0, 0, 0, 0, 0, 0, 0, 0, 0, 0, 0, 0, 0, 0, 0, 0, 0, 0, 0, 0, 0, 0, 0, 0, 0, 0, 0, 0, 0, 0, 0, 0, 0, 0, 0, 0, 0, 0, 0, 0, 0, 0, 0, 0, 0, 0, 0, 0, 0, 0, 0, 0, 0, 0, 0, 0, 0, 0, 0, 0, 0, 0, 0, 0, 0, 0, 0, 0, 0, 0, 0, 0, 0, 1, 1, 1, 1, 1, 1, 1, 1, 1, 1, 0, 0, 0, 0, 0, 0, 0, 0, 0, 0, 0, 0, 0, 0, 0, 0, 0, 0, 0, 0, 0, 0, 0, 0, 0, 0, 0, 0, 0, 0, 0, 0, 0, 0, 0, 0, 0, 0, 0, 0, 0, 0, 0, 0, 0, 0, 0, 0, 0, 0, 0, 0, 0, 0, 0, 0, 0, 0, 0, 0, 0, 0, 0, 0, 0, 0, 0, 0, 0, 0, 0, 0, 0, 0, 0, 0, 0, 0, 0, 0, 0, 0, 0, 0, 0, 0, 0, 0, 0, 0, 0, 0, 0, 0, 0, 0, 0, 0, 0, 0, 0, 0, 0, 0, 1, 1, 1, 1, 1, 1, 1, 1, 1, 1, 0, 0, 0, 0, 0, 0, 0, 0, 0, 0, 0, 0, 0, 0, 0, 0, 0, 0, 0, 0, 0, 0, 0, 0, 0, 0, 0, 0, 0, 0, 0, 0, 0, 0, 0, 0, 0, 0, 0, 0, 0, 0, 0, 0, 0, 0, 0, 0, 0, 0, 0, 0, 0, 0, 0, 0, 0, 0, 0, 0, 0, 0, 0, 0, 0, 0, 0, 0, 0, 0, 0, 0, 0, 0, 0, 0, 0, 0, 0, 0, 0, 0, 0, 0, 0, 0, 0, 0, 0, 0, 0, 0, 0, 0, 0, 0, 0, 0, 0, 0, 0, 0, 0, 0, 1, 1, 1, 1, 1, 1, 1, 1, 1, 1, 0, 0, 0, 0, 0, 0, 0, 0, 0, 0, 0, 0, 0, 0, 0, 0, 0, 0, 0, 0, 0, 0, 0, 0, 0, 0, 0, 0, 0, 0, 2, 2, 2, 2, 2, 2, 2, 2, 2, 2, 2, 2, 2, 2, 2, 2, 0, 0, 0, 0, 0, 0, 0, 0, 0, 0, 0, 0, 0, 0, 0, 0])
me_circle_001.materials.append(mat_windmill)
me_circle_001.materials.append(mat_windmillwings)
me_circle_001.materials.append(mat_windmillmetal)
me_circle_001.use_remesh_preserve_volume = False
me_circle_001.use_remesh_preserve_attributes = False
me_circle_001.use_mirror_vertex_groups = False
me_circle_001.update()

# ---- objects
ob_windmillbase = bpy.data.objects.new('WindmillBase', me_cube)
ob_windmill = bpy.data.objects.new('Windmill', me_cube_001)
ob_wings = bpy.data.objects.new('Wings', me_circle_001)

# ---- transforms, parenting, visibility, modifiers, constraints
ob_windmillbase.location = (0.0, 0.0, 0.0)
ob_windmillbase.rotation_euler = (1.571, -0.0, 0.0)
ob_windmillbase.lock_rotations_4d = False
ob_windmillbase.empty_display_type = 'ARROWS'
ob_windmillbase.lineart.crease_threshold = 0.0
ob_windmill.parent = ob_windmillbase
ob_windmill.matrix_parent_inverse = Matrix(((1.0, 0.0, 0.0, 0.0), (0.0, 7.55e-08, 1.0, 0.0), (0.0, -1.0, 7.55e-08, 0.0), (0.0, 0.0, 0.0, 1.0)))
ob_windmill.location = (0.0, 0.0, 0.0)
ob_windmill.rotation_euler = (1.571, -0.0, 0.0)
ob_windmill.lock_rotations_4d = False
ob_windmill.empty_display_type = 'ARROWS'
ob_windmill.lineart.crease_threshold = 0.0
ob_wings.parent = ob_windmill
ob_wings.matrix_parent_inverse = Matrix(((1.0, 0.0, 0.0, 0.0), (0.0, 7.55e-08, 1.0, 0.0), (0.0, -1.0, 7.55e-08, 0.0), (0.0, 0.0, 0.0, 1.0)))
ob_wings.location = (-4.172e-07, -0.7289, 3.924)
ob_wings.rotation_euler = (1.571, -0.0, 0.0)
ob_wings.lineart.crease_threshold = 0.0

# ---- collection membership
col_collection_1.objects.link(ob_windmillbase)
col_collection_1.objects.link(ob_windmill)
col_collection_1.objects.link(ob_wings)

# ---- scene / render settings (as saved in the file)
scene.frame_start = 1; scene.frame_end = 250; scene.frame_set(1)
scene.render.engine = 'BLENDER_EEVEE_NEXT'
scene.render.resolution_percentage = 50
scene.render.dither_intensity = 0.0
scene.cycles.use_denoising = False
scene.cycles.samples = 10
scene.cycles.sampling_pattern = 'TABULATED_SOBOL'
scene.cycles.light_sampling_threshold = 0.0
scene.cycles.use_adaptive_sampling = False
scene.cycles.use_light_tree = False
scene.cycles.blur_glossy = 0.0
scene.cycles.pixel_filter_type = 'GAUSSIAN'
scene.cycles.sample_clamp_indirect = 0.0
scene.view_settings.view_transform = 'Standard'
bpy.context.view_layer.update()

# ---- added for rendering (the .blend has no active camera and no usable light): camera, sun
cam_auto = bpy.data.cameras.new('AutoCamera')
cam_auto.lens = 50.0
cam_auto.sensor_width = 36.0
cam_auto.clip_end = 1000.0
ob_auto_camera = bpy.data.objects.new('AutoCamera', cam_auto)
scene.collection.objects.link(ob_auto_camera)
ob_auto_camera.location = (6.88047, -8.39746, 8.41038)
ob_auto_camera.rotation_euler = (1.09748, -7.21219e-08, 0.694738)
scene.camera = ob_auto_camera
light_auto_sun = bpy.data.lights.new('AutoSun', 'SUN')
light_auto_sun.energy = 3.0
light_auto_sun.angle = 0.0523599
ob_auto_sun = bpy.data.objects.new('AutoSun', light_auto_sun)
scene.collection.objects.link(ob_auto_sun)
ob_auto_sun.rotation_euler = (0.872665, 0.174533, 0.523599)
bpy.context.view_layer.update()
